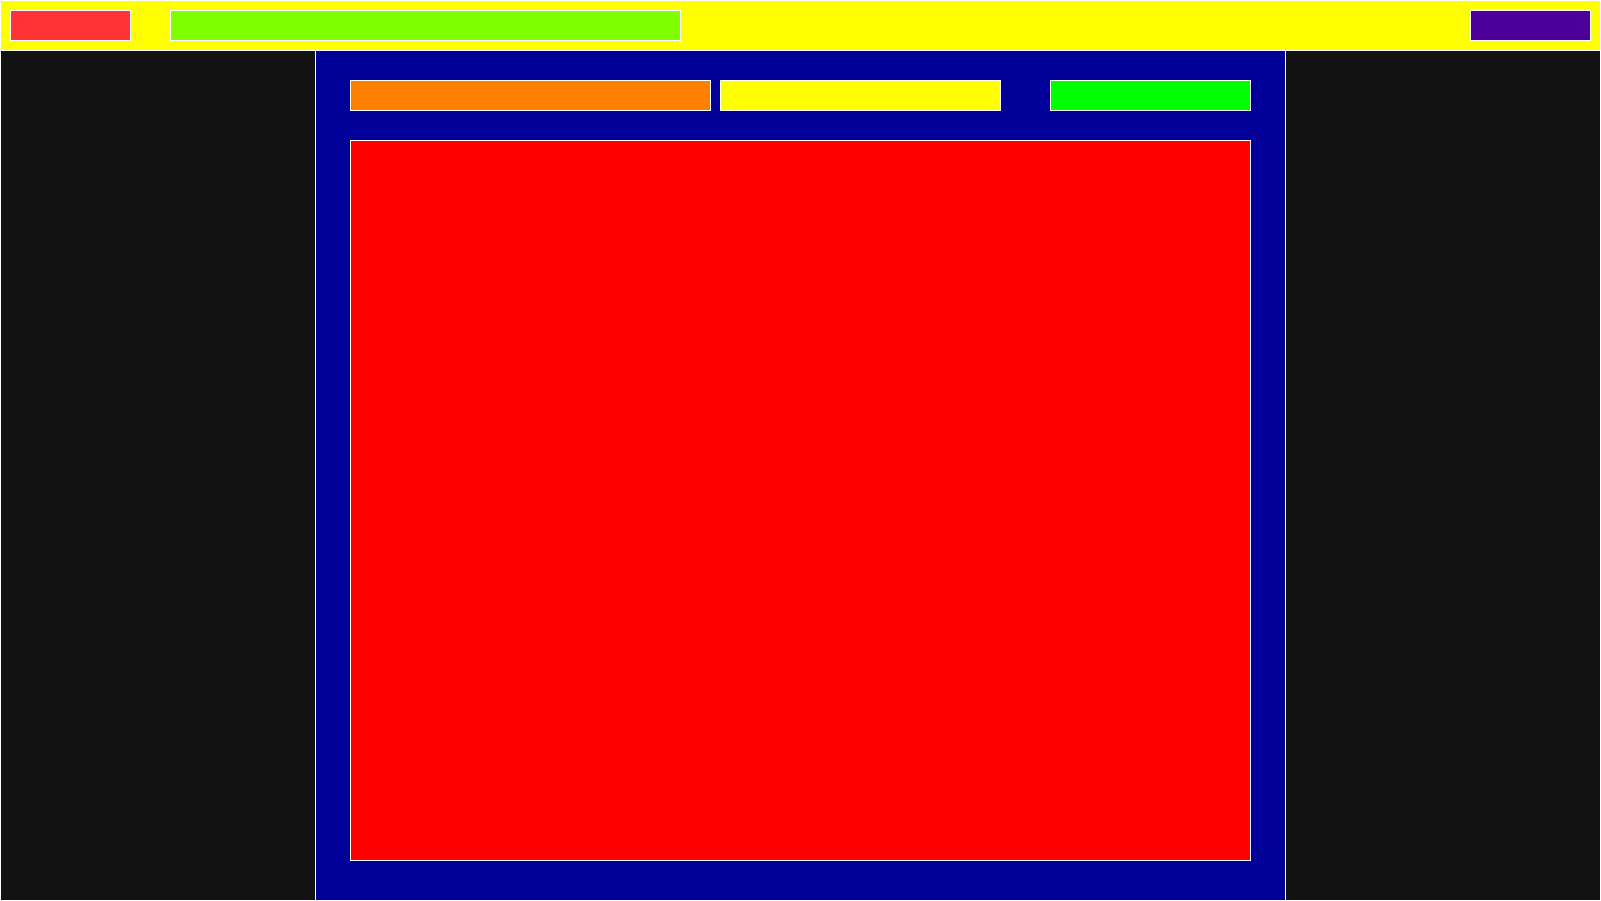

The diagram above was exported from draw.io. Its source (the exported page's mxGraphModel, read from the mxfile embedded in the PNG):
<mxGraphModel dx="2381" dy="978" grid="1" gridSize="10" guides="1" tooltips="1" connect="1" arrows="1" fold="1" page="1" pageScale="1" pageWidth="827" pageHeight="1169" math="0" shadow="0">
  <root>
    <mxCell id="0" />
    <mxCell id="1" parent="0" />
    <mxCell id="xGpH2qhzAZRxZMYjn5oS-1" value="" style="rounded=0;whiteSpace=wrap;html=1;" parent="1" vertex="1">
      <mxGeometry x="-370" y="50" width="1600" height="900" as="geometry" />
    </mxCell>
    <mxCell id="xGpH2qhzAZRxZMYjn5oS-10" value="" style="rounded=0;whiteSpace=wrap;html=1;fillColor=light-dark(#FFFFFF,#000099);" parent="1" vertex="1">
      <mxGeometry x="-55" y="100" width="970" height="850" as="geometry" />
    </mxCell>
    <mxCell id="d7v0UC2PQ0d6A2Vn-6KN-1" value="" style="rounded=0;whiteSpace=wrap;html=1;fillColor=light-dark(#FFFFFF,#FF0000);" parent="1" vertex="1">
      <mxGeometry x="-20" y="190" width="900" height="720" as="geometry" />
    </mxCell>
    <mxCell id="Ha7C6FpBtIU0l1b_XGR6-1" value="" style="rounded=0;whiteSpace=wrap;html=1;fillColor=light-dark(#FFFFFF,#FF8000);" parent="1" vertex="1">
      <mxGeometry x="-20" y="130" width="360" height="30" as="geometry" />
    </mxCell>
    <mxCell id="Ha7C6FpBtIU0l1b_XGR6-2" value="" style="rounded=0;whiteSpace=wrap;html=1;fillColor=light-dark(#FFFFFF,#FFFF00);" parent="1" vertex="1">
      <mxGeometry x="350" y="130" width="280" height="30" as="geometry" />
    </mxCell>
    <mxCell id="Ha7C6FpBtIU0l1b_XGR6-3" value="" style="rounded=0;whiteSpace=wrap;html=1;fillColor=light-dark(#FFFFFF,#00FF00);" parent="1" vertex="1">
      <mxGeometry x="680" y="130" width="200" height="30" as="geometry" />
    </mxCell>
    <mxCell id="05GLtff2IOo6SxS97mzl-1" value="" style="rounded=0;whiteSpace=wrap;html=1;fillColor=light-dark(#FFFFFF,#FFFF00);" parent="1" vertex="1">
      <mxGeometry x="-370" y="50" width="1600" height="50" as="geometry" />
    </mxCell>
    <mxCell id="05GLtff2IOo6SxS97mzl-2" value="" style="rounded=0;whiteSpace=wrap;html=1;fillColor=light-dark(#FFFFFF,#FF3333);" parent="1" vertex="1">
      <mxGeometry x="-360" y="60" width="120" height="30" as="geometry" />
    </mxCell>
    <mxCell id="05GLtff2IOo6SxS97mzl-3" value="" style="rounded=0;whiteSpace=wrap;html=1;fillColor=light-dark(#FFFFFF,#80FF00);" parent="1" vertex="1">
      <mxGeometry x="-200" y="60" width="510" height="30" as="geometry" />
    </mxCell>
    <mxCell id="05GLtff2IOo6SxS97mzl-4" value="" style="rounded=0;whiteSpace=wrap;html=1;fillColor=light-dark(#FFFFFF,#4C0099);" parent="1" vertex="1">
      <mxGeometry x="1100" y="60" width="120" height="30" as="geometry" />
    </mxCell>
  </root>
</mxGraphModel>